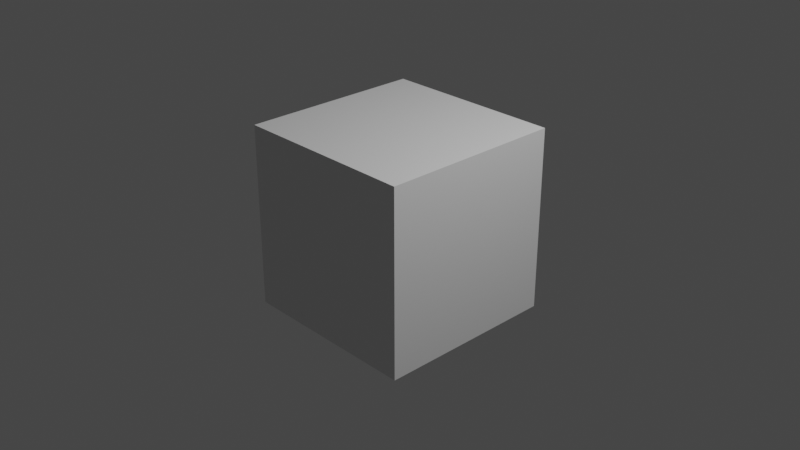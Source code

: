 # Source: upbge034test.blend  (saved by Blender 3.6.11; exported with 4.5.12 LTS)
import bpy
from mathutils import Matrix  # noqa: F401  (used for matrix-valued properties, if any)

bpy.ops.wm.read_factory_settings(use_empty=True)
scene = bpy.context.scene
scene.name = 'Scene'

# ---- collections
col_collection = bpy.data.collections.new('Collection'); scene.collection.children.link(col_collection)

# ---- materials (node trees are filled in below, after node groups)
mat_material = bpy.data.materials.new('Material')
mat_material.alpha_threshold = 0.0
mat_material.use_transparent_shadow = False
mat_material.roughness = 0.5
mat_material.line_color = (0.0, 0.0, 0.0, 1.0)

# ---- material node trees
mat_material.use_nodes = True; mat_material.node_tree.nodes.clear()
_N = mat_material.node_tree.nodes; _L = mat_material.node_tree.links
n0 = _N.new('ShaderNodeOutputMaterial'); n0.name = 'Material Output'; n0.location = (300, 300)
n1 = _N.new('ShaderNodeBsdfPrincipled'); n1.name = 'Principled BSDF'; n1.location = (10, 300)
n1.distribution = 'GGX'
n1.subsurface_method = 'RANDOM_WALK_SKIN'
n1.inputs[3].default_value = 1.45
n1.inputs[27].default_value = (0.0, 0.0, 0.0, 1.0)
n1.inputs[28].default_value = 1.0
_L.new(n1.outputs[0], n0.inputs[0])
n0.is_active_output = True

# ---- world
world_world = bpy.data.worlds.new('World'); scene.world = world_world
world_world.use_nodes = True; world_world.node_tree.nodes.clear()
_N = world_world.node_tree.nodes; _L = world_world.node_tree.links
n0 = _N.new('ShaderNodeOutputWorld'); n0.name = 'World Output'; n0.location = (300, 300)
n1 = _N.new('ShaderNodeBackground'); n1.name = 'Background'; n1.location = (10, 300)
n1.inputs[0].default_value = (0.05088, 0.05088, 0.05088, 1.0)
_L.new(n1.outputs[0], n0.inputs[0])
n0.is_active_output = True
world_world.color = (0.05088, 0.05088, 0.05088)
world_world.use_sun_shadow = False
world_world.sun_shadow_jitter_overblur = 0.0

# ---- cameras
cam_camera = bpy.data.cameras.new('Camera')
cam_camera.clip_end = 100.0
cam_camera.ortho_scale = 7.314

# ---- lights
light_light = bpy.data.lights.new('Light', 'POINT')
light_light.transmission_factor = 0.0
light_light.energy = 1000.0
light_light.shadow_soft_size = 0.1
light_light.shadow_maximum_resolution = 0.006
light_light.use_absolute_resolution = True

# ---- meshes
me_cube = bpy.data.meshes.new('Cube')
me_cube.from_pydata([(1.0, 1.0, 1.0), (1.0, 1.0, -1.0), (1.0, -1.0, 1.0), (1.0, -1.0, -1.0), (-1.0, 1.0, 1.0), (-1.0, 1.0, -1.0), (-1.0, -1.0, 1.0), (-1.0, -1.0, -1.0)], [], [(0, 4, 6, 2), (3, 2, 6, 7), (7, 6, 4, 5), (5, 1, 3, 7), (1, 0, 2, 3), (5, 4, 0, 1)])
_uv = me_cube.uv_layers.new(name='UVMap')
_uv.uv.foreach_set('vector', [0.625, 0.5, 0.875, 0.5, 0.875, 0.75, 0.625, 0.75, 0.375, 0.75, 0.625, 0.75, 0.625, 1.0, 0.375, 1.0, 0.375, 0.0, 0.625, 0.0, 0.625, 0.25, 0.375, 0.25, 0.125, 0.5, 0.375, 0.5, 0.375, 0.75, 0.125, 0.75, 0.375, 0.5, 0.625, 0.5, 0.625, 0.75, 0.375, 0.75, 0.375, 0.25, 0.625, 0.25, 0.625, 0.5, 0.375, 0.5])
me_cube.materials.append(mat_material)
me_cube.use_mirror_vertex_groups = False
me_cube.update()

# ---- objects
ob_cube = bpy.data.objects.new('Cube', me_cube)
ob_light = bpy.data.objects.new('Light', light_light)
ob_camera = bpy.data.objects.new('Camera', cam_camera)

# ---- transforms, parenting, visibility, modifiers, constraints
ob_cube.location = (0.0, 0.0, 0.0)
ob_cube.lock_rotations_4d = False
ob_cube.empty_display_type = 'ARROWS'
ob_cube.lineart.crease_threshold = 0.0
ob_light.location = (4.076, 1.005, 5.904)
ob_light.rotation_euler = (0.6503, 0.05522, 1.866)
ob_light.lock_rotations_4d = False
ob_light.empty_display_type = 'ARROWS'
ob_light.color = (0.0, 0.0, 0.0, 0.0)
ob_light.lineart.crease_threshold = 0.0
ob_camera.location = (7.359, -6.926, 4.958)
ob_camera.rotation_euler = (1.109, 0.0, 0.8149)
ob_camera.lock_rotations_4d = False
ob_camera.empty_display_type = 'ARROWS'
ob_camera.color = (0.0, 0.0, 0.0, 0.0)
ob_camera.display_type = 'WIRE'
ob_camera.lineart.crease_threshold = 0.0

# ---- collection membership
col_collection.objects.link(ob_cube)
col_collection.objects.link(ob_light)
col_collection.objects.link(ob_camera)

# ---- scene / render settings (as saved in the file)
scene.camera = ob_camera
scene.frame_start = 1; scene.frame_end = 250; scene.frame_set(1)
scene.render.engine = 'BLENDER_EEVEE_NEXT'
scene.cycles.sampling_pattern = 'TABULATED_SOBOL'
scene.cycles.use_light_tree = False
scene.view_settings.view_transform = 'Filmic'
bpy.context.view_layer.update()
